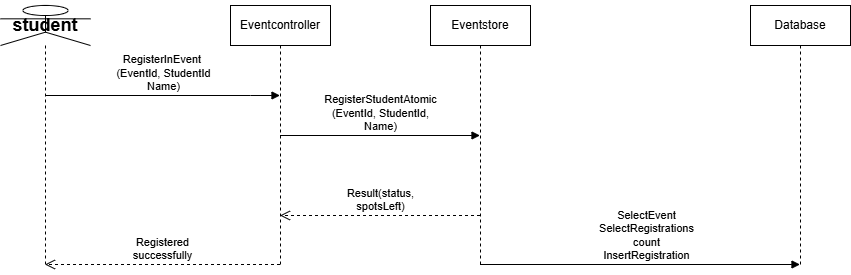

The diagram above was exported from draw.io. Its source (the exported page's mxGraphModel, read from the mxfile embedded in the PNG):
<mxGraphModel dx="1005" dy="451" grid="1" gridSize="10" guides="1" tooltips="1" connect="1" arrows="1" fold="1" page="1" pageScale="1" pageWidth="850" pageHeight="1100" background="light-dark(#FFFFFF,#3C3C3C)" math="0" shadow="0">
  <root>
    <mxCell id="0" />
    <mxCell id="1" parent="0" />
    <mxCell id="N44ozxeU4qDCXtvT6A8T-1" parent="1" style="shape=umlLifeline;perimeter=lifelinePerimeter;whiteSpace=wrap;html=1;container=1;dropTarget=0;collapsible=0;recursiveResize=0;outlineConnect=0;portConstraint=eastwest;newEdgeStyle={&quot;curved&quot;:0,&quot;rounded&quot;:0};participant=umlActor;" value="&lt;h2&gt;student&lt;/h2&gt;" vertex="1">
      <mxGeometry height="260" width="90" x="80" y="20" as="geometry" />
    </mxCell>
    <mxCell id="N44ozxeU4qDCXtvT6A8T-3" parent="1" style="shape=umlLifeline;perimeter=lifelinePerimeter;whiteSpace=wrap;html=1;container=1;dropTarget=0;collapsible=0;recursiveResize=0;outlineConnect=0;portConstraint=eastwest;newEdgeStyle={&quot;curved&quot;:0,&quot;rounded&quot;:0};" value="Eventcontroller" vertex="1">
      <mxGeometry height="260" width="100" x="310" y="20" as="geometry" />
    </mxCell>
    <mxCell id="N44ozxeU4qDCXtvT6A8T-4" parent="1" style="shape=umlLifeline;perimeter=lifelinePerimeter;whiteSpace=wrap;html=1;container=1;dropTarget=0;collapsible=0;recursiveResize=0;outlineConnect=0;portConstraint=eastwest;newEdgeStyle={&quot;curved&quot;:0,&quot;rounded&quot;:0};" value="Eventstore" vertex="1">
      <mxGeometry height="260" width="100" x="510" y="20" as="geometry" />
    </mxCell>
    <mxCell id="N44ozxeU4qDCXtvT6A8T-5" parent="1" style="shape=umlLifeline;perimeter=lifelinePerimeter;whiteSpace=wrap;html=1;container=1;dropTarget=0;collapsible=0;recursiveResize=0;outlineConnect=0;portConstraint=eastwest;newEdgeStyle={&quot;curved&quot;:0,&quot;rounded&quot;:0};" value="Database" vertex="1">
      <mxGeometry height="260" width="100" x="830" y="20" as="geometry" />
    </mxCell>
    <mxCell id="N44ozxeU4qDCXtvT6A8T-6" edge="1" parent="1" source="N44ozxeU4qDCXtvT6A8T-1" style="html=1;verticalAlign=bottom;endArrow=block;curved=0;rounded=0;" target="N44ozxeU4qDCXtvT6A8T-3" value="RegisterInEvent&amp;nbsp;&lt;div&gt;(EventId, S&lt;span style=&quot;background-color: light-dark(#ffffff, var(--ge-dark-color, #121212)); color: light-dark(rgb(0, 0, 0), rgb(255, 255, 255));&quot;&gt;tudentId&lt;/span&gt;&lt;/div&gt;&lt;div&gt;Name)&lt;/div&gt;">
      <mxGeometry relative="1" width="80" as="geometry">
        <mxPoint as="offset" />
        <Array as="points">
          <mxPoint x="330" y="110" />
        </Array>
        <mxPoint x="220" y="280" as="sourcePoint" />
        <mxPoint x="300" y="280" as="targetPoint" />
      </mxGeometry>
    </mxCell>
    <mxCell id="N44ozxeU4qDCXtvT6A8T-7" edge="1" parent="1" source="N44ozxeU4qDCXtvT6A8T-3" style="html=1;verticalAlign=bottom;endArrow=block;curved=0;rounded=0;" target="N44ozxeU4qDCXtvT6A8T-4" value="&lt;span style=&quot;white-space: pre-wrap;&quot;&gt;RegisterStudentAtomic&lt;/span&gt;&lt;div&gt;&lt;span style=&quot;white-space: pre-wrap;&quot;&gt;(EventId, StudentId, Name)&lt;/span&gt;&lt;/div&gt;">
      <mxGeometry relative="1" width="80" as="geometry">
        <mxPoint x="349.5" y="220" as="sourcePoint" />
        <mxPoint x="559.5" y="220" as="targetPoint" />
      </mxGeometry>
    </mxCell>
    <mxCell id="N44ozxeU4qDCXtvT6A8T-8" edge="1" parent="1" style="html=1;verticalAlign=bottom;endArrow=block;curved=0;rounded=0;" value="&lt;div style=&quot;text-align: start;&quot;&gt;&lt;font color=&quot;oklch(0.9296 0.007 106.53)&quot; face=&quot;berkeleyMono, ui-monospace, SFMono-Regular, monospace&quot;&gt;&lt;span style=&quot;font-size: 14px; letter-spacing: 0.16px; text-wrap-mode: wrap; background-color: oklch(0.4933 0.019 171.99 / 0.2);&quot;&gt;&lt;br&gt;&lt;/span&gt;&lt;/font&gt;&lt;/div&gt;">
      <mxGeometry relative="1" width="80" as="geometry">
        <Array as="points" />
        <mxPoint x="559.5" y="279" as="sourcePoint" />
        <mxPoint x="879.5" y="279" as="targetPoint" />
      </mxGeometry>
    </mxCell>
    <mxCell id="N44ozxeU4qDCXtvT6A8T-9" connectable="0" parent="N44ozxeU4qDCXtvT6A8T-8" style="edgeLabel;html=1;align=center;verticalAlign=middle;resizable=0;points=[];" value="&lt;span style=&quot;white-space: pre-wrap;&quot;&gt;SelectEvent&lt;/span&gt;&lt;div&gt;&lt;span style=&quot;white-space: pre-wrap;&quot;&gt;SelectRegistrations count&lt;/span&gt;&lt;span style=&quot;white-space: pre-wrap;&quot;&gt;&lt;br&gt;&lt;/span&gt;&lt;/div&gt;&lt;div&gt;&lt;span style=&quot;white-space: pre-wrap;&quot;&gt;InsertRegistration&lt;/span&gt;&lt;/div&gt;" vertex="1">
      <mxGeometry relative="1" x="0.0406" y="21" as="geometry">
        <mxPoint y="-9" as="offset" />
      </mxGeometry>
    </mxCell>
    <mxCell id="N44ozxeU4qDCXtvT6A8T-12" edge="1" parent="1" style="html=1;verticalAlign=bottom;endArrow=open;dashed=1;endSize=8;curved=0;rounded=0;" value="&lt;span style=&quot;white-space: pre-wrap;&quot;&gt;Result(status, spotsLeft)&lt;/span&gt;">
      <mxGeometry relative="1" as="geometry">
        <mxPoint x="559.5" y="230" as="sourcePoint" />
        <mxPoint x="359.5" y="230" as="targetPoint" />
      </mxGeometry>
    </mxCell>
    <mxCell id="N44ozxeU4qDCXtvT6A8T-13" edge="1" parent="1" style="html=1;verticalAlign=bottom;endArrow=open;dashed=1;endSize=8;curved=0;rounded=0;" value="&lt;span style=&quot;white-space: pre-wrap;&quot;&gt;Registered successfully&lt;/span&gt;">
      <mxGeometry relative="1" as="geometry">
        <mxPoint x="359.5" y="279" as="sourcePoint" />
        <mxPoint x="124.5" y="279" as="targetPoint" />
      </mxGeometry>
    </mxCell>
  </root>
</mxGraphModel>